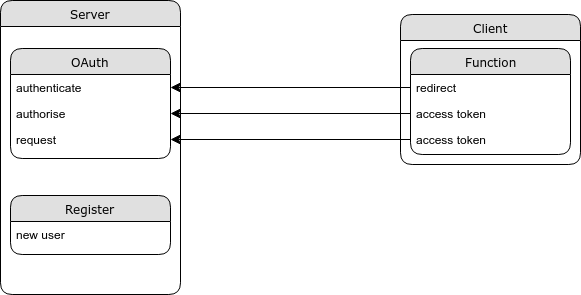

The diagram above was exported from draw.io. Its source (the exported page's mxGraphModel, read from the mxfile embedded in the PNG):
<mxGraphModel dx="1038" dy="552" grid="1" gridSize="10" guides="1" tooltips="1" connect="1" arrows="1" fold="1" page="1" pageScale="1" pageWidth="1100" pageHeight="850" background="#ffffff" math="0" shadow="0">
  <root>
    <mxCell id="0" />
    <mxCell id="1" parent="0" />
    <mxCell id="qU_3FePa3V2n8T6Oexhw-7" value="Client" style="swimlane;html=1;fontStyle=0;childLayout=stackLayout;horizontal=1;startSize=26;fillColor=#e0e0e0;horizontalStack=0;resizeParent=1;resizeLast=0;collapsible=1;marginBottom=0;swimlaneFillColor=#ffffff;align=center;rounded=1;shadow=0;comic=0;labelBackgroundColor=none;strokeColor=#000000;strokeWidth=1;fontFamily=Verdana;fontSize=12;fontColor=#000000;" parent="1" vertex="1">
      <mxGeometry x="550" y="40" width="180" height="150" as="geometry" />
    </mxCell>
    <mxCell id="qU_3FePa3V2n8T6Oexhw-3" value="Server" style="swimlane;html=1;fontStyle=0;childLayout=stackLayout;horizontal=1;startSize=26;fillColor=#e0e0e0;horizontalStack=0;resizeParent=1;resizeLast=0;collapsible=1;marginBottom=0;swimlaneFillColor=#ffffff;align=center;rounded=1;shadow=0;comic=0;labelBackgroundColor=none;strokeColor=#000000;strokeWidth=1;fontFamily=Verdana;fontSize=12;fontColor=#000000;" parent="1" vertex="1">
      <mxGeometry x="150" y="26" width="180" height="294" as="geometry" />
    </mxCell>
    <mxCell id="21ea969265ad0168-6" value="OAuth" style="swimlane;html=1;fontStyle=0;childLayout=stackLayout;horizontal=1;startSize=26;fillColor=#e0e0e0;horizontalStack=0;resizeParent=1;resizeLast=0;collapsible=1;marginBottom=0;swimlaneFillColor=#ffffff;align=center;rounded=1;shadow=0;comic=0;labelBackgroundColor=none;strokeColor=#000000;strokeWidth=1;fontFamily=Verdana;fontSize=12;fontColor=#000000;" parent="1" vertex="1">
      <mxGeometry x="160" y="74" width="160" height="110" as="geometry" />
    </mxCell>
    <mxCell id="21ea969265ad0168-7" value="authenticate" style="text;html=1;strokeColor=none;fillColor=none;spacingLeft=4;spacingRight=4;whiteSpace=wrap;overflow=hidden;rotatable=0;points=[[0,0.5],[1,0.5]];portConstraint=eastwest;" parent="21ea969265ad0168-6" vertex="1">
      <mxGeometry y="26" width="160" height="26" as="geometry" />
    </mxCell>
    <mxCell id="21ea969265ad0168-8" value="authorise" style="text;html=1;strokeColor=none;fillColor=none;spacingLeft=4;spacingRight=4;whiteSpace=wrap;overflow=hidden;rotatable=0;points=[[0,0.5],[1,0.5]];portConstraint=eastwest;" parent="21ea969265ad0168-6" vertex="1">
      <mxGeometry y="52" width="160" height="26" as="geometry" />
    </mxCell>
    <mxCell id="21ea969265ad0168-9" value="request" style="text;html=1;strokeColor=none;fillColor=none;spacingLeft=4;spacingRight=4;whiteSpace=wrap;overflow=hidden;rotatable=0;points=[[0,0.5],[1,0.5]];portConstraint=eastwest;" parent="21ea969265ad0168-6" vertex="1">
      <mxGeometry y="78" width="160" height="26" as="geometry" />
    </mxCell>
    <mxCell id="21ea969265ad0168-10" value="Function" style="swimlane;html=1;fontStyle=0;childLayout=stackLayout;horizontal=1;startSize=26;fillColor=#e0e0e0;horizontalStack=0;resizeParent=1;resizeLast=0;collapsible=1;marginBottom=0;swimlaneFillColor=#ffffff;align=center;rounded=1;shadow=0;comic=0;labelBackgroundColor=none;strokeColor=#000000;strokeWidth=1;fontFamily=Verdana;fontSize=12;fontColor=#000000;" parent="1" vertex="1">
      <mxGeometry x="560" y="74" width="160" height="106" as="geometry" />
    </mxCell>
    <mxCell id="21ea969265ad0168-11" value="redirect" style="text;html=1;strokeColor=none;fillColor=none;spacingLeft=4;spacingRight=4;whiteSpace=wrap;overflow=hidden;rotatable=0;points=[[0,0.5],[1,0.5]];portConstraint=eastwest;" parent="21ea969265ad0168-10" vertex="1">
      <mxGeometry y="26" width="160" height="26" as="geometry" />
    </mxCell>
    <mxCell id="21ea969265ad0168-12" value="access token" style="text;html=1;strokeColor=none;fillColor=none;spacingLeft=4;spacingRight=4;whiteSpace=wrap;overflow=hidden;rotatable=0;points=[[0,0.5],[1,0.5]];portConstraint=eastwest;" parent="21ea969265ad0168-10" vertex="1">
      <mxGeometry y="52" width="160" height="26" as="geometry" />
    </mxCell>
    <mxCell id="21ea969265ad0168-52" value="access token" style="text;html=1;strokeColor=none;fillColor=none;spacingLeft=4;spacingRight=4;whiteSpace=wrap;overflow=hidden;rotatable=0;points=[[0,0.5],[1,0.5]];portConstraint=eastwest;" parent="21ea969265ad0168-10" vertex="1">
      <mxGeometry y="78" width="160" height="26" as="geometry" />
    </mxCell>
    <mxCell id="21ea969265ad0168-14" value="Register" style="swimlane;html=1;fontStyle=0;childLayout=stackLayout;horizontal=1;startSize=26;fillColor=#e0e0e0;horizontalStack=0;resizeParent=1;resizeLast=0;collapsible=1;marginBottom=0;swimlaneFillColor=#ffffff;align=center;rounded=1;shadow=0;comic=0;labelBackgroundColor=none;strokeColor=#000000;strokeWidth=1;fontFamily=Verdana;fontSize=12;fontColor=#000000;" parent="1" vertex="1">
      <mxGeometry x="160" y="221" width="160" height="59" as="geometry" />
    </mxCell>
    <mxCell id="21ea969265ad0168-15" value="new user" style="text;html=1;strokeColor=none;fillColor=none;spacingLeft=4;spacingRight=4;whiteSpace=wrap;overflow=hidden;rotatable=0;points=[[0,0.5],[1,0.5]];portConstraint=eastwest;" parent="21ea969265ad0168-14" vertex="1">
      <mxGeometry y="26" width="160" height="26" as="geometry" />
    </mxCell>
    <mxCell id="21ea969265ad0168-40" style="edgeStyle=orthogonalEdgeStyle;html=1;exitX=0;exitY=0.5;entryX=1;entryY=0.5;labelBackgroundColor=none;startFill=0;startSize=8;endFill=1;endSize=8;fontFamily=Verdana;fontSize=12;startArrow=none;" parent="1" source="21ea969265ad0168-11" target="21ea969265ad0168-7" edge="1">
      <mxGeometry relative="1" as="geometry" />
    </mxCell>
    <mxCell id="21ea969265ad0168-39" style="edgeStyle=orthogonalEdgeStyle;html=1;entryX=1;entryY=0.5;labelBackgroundColor=none;startFill=0;startSize=8;endFill=1;endSize=8;fontFamily=Verdana;fontSize=12;exitX=0;exitY=0.5;exitDx=0;exitDy=0;entryDx=0;entryDy=0;" parent="1" source="21ea969265ad0168-12" target="21ea969265ad0168-8" edge="1">
      <mxGeometry relative="1" as="geometry">
        <Array as="points" />
      </mxGeometry>
    </mxCell>
    <mxCell id="21ea969265ad0168-41" style="edgeStyle=orthogonalEdgeStyle;html=1;exitX=0;exitY=0.5;entryX=1;entryY=0.5;labelBackgroundColor=none;startFill=0;startSize=8;endFill=1;endSize=8;fontFamily=Verdana;fontSize=12;entryDx=0;entryDy=0;exitDx=0;exitDy=0;" parent="1" source="21ea969265ad0168-52" target="21ea969265ad0168-9" edge="1">
      <mxGeometry relative="1" as="geometry" />
    </mxCell>
  </root>
</mxGraphModel>